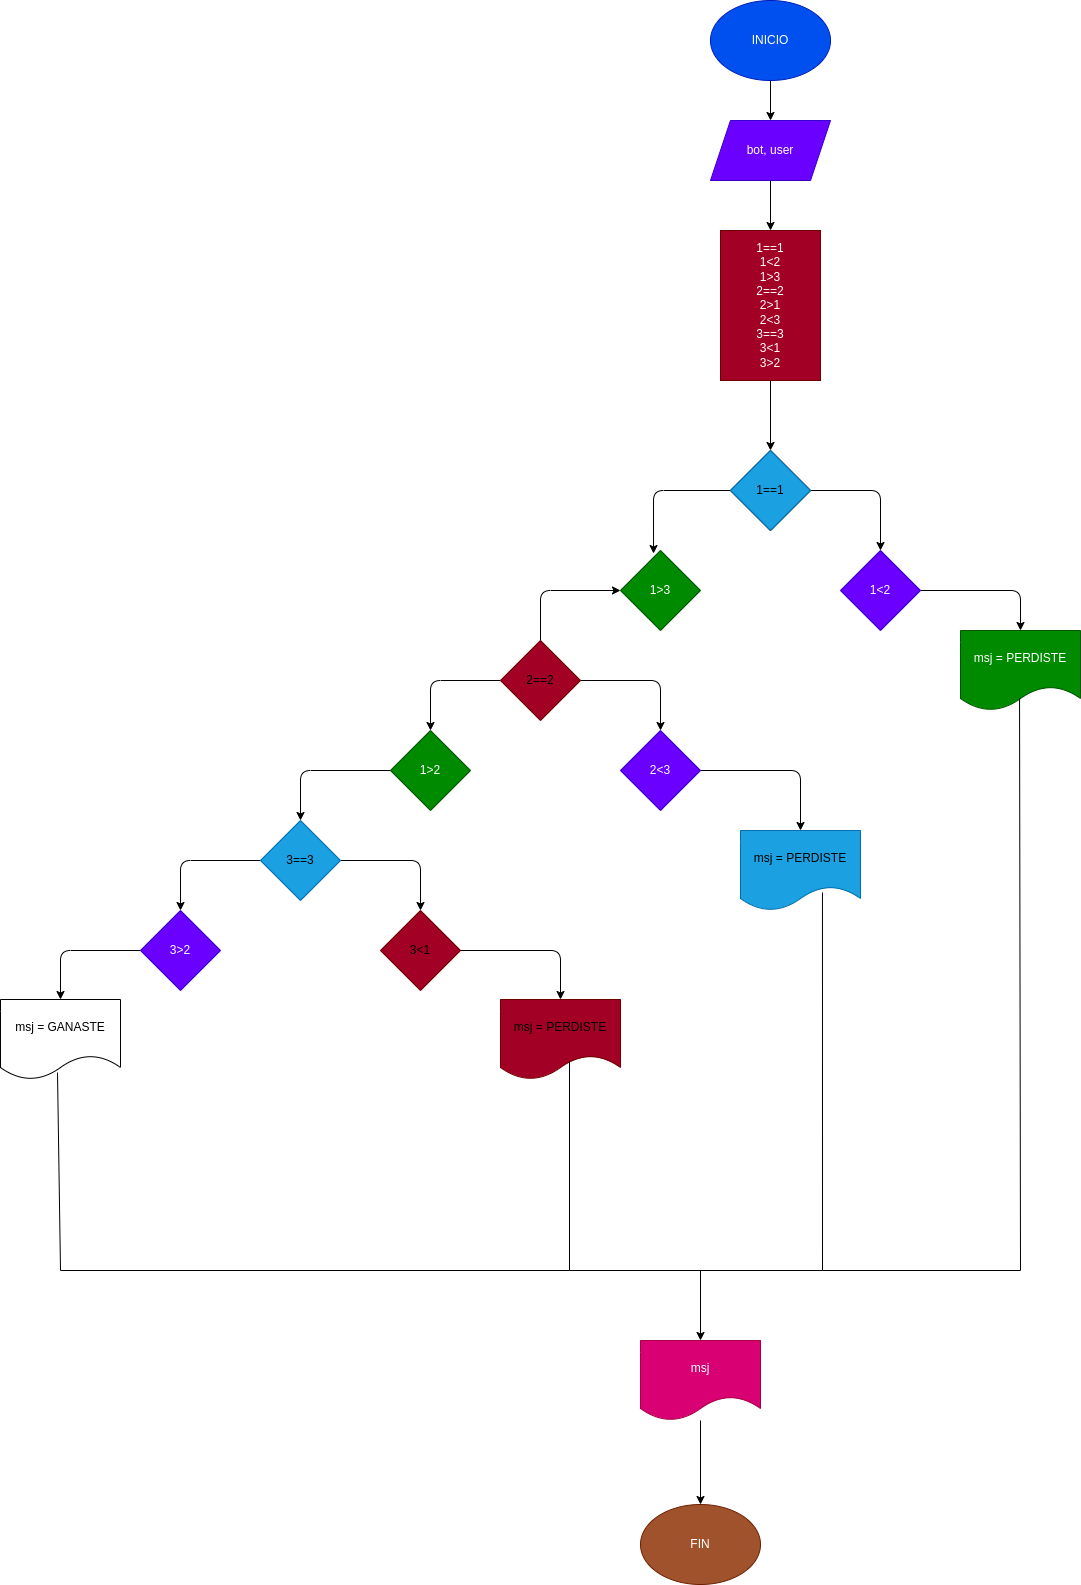

The diagram above was exported from draw.io. Its source (the exported page's mxGraphModel, read from the mxfile embedded in the PNG):
<mxGraphModel dx="1659" dy="407" grid="1" gridSize="10" guides="1" tooltips="1" connect="1" arrows="1" fold="1" page="1" pageScale="1" pageWidth="827" pageHeight="1169" math="0" shadow="0">
  <root>
    <mxCell id="0" />
    <mxCell id="1" parent="0" />
    <mxCell id="4" value="" style="edgeStyle=none;html=1;" edge="1" parent="1" source="2" target="3">
      <mxGeometry relative="1" as="geometry" />
    </mxCell>
    <mxCell id="2" value="INICIO" style="ellipse;whiteSpace=wrap;html=1;fillColor=#0050ef;fontColor=#ffffff;strokeColor=#001DBC;" vertex="1" parent="1">
      <mxGeometry x="370" y="170" width="120" height="80" as="geometry" />
    </mxCell>
    <mxCell id="6" value="" style="edgeStyle=none;html=1;" edge="1" parent="1" source="3" target="5">
      <mxGeometry relative="1" as="geometry" />
    </mxCell>
    <mxCell id="3" value="bot, user" style="shape=parallelogram;perimeter=parallelogramPerimeter;whiteSpace=wrap;html=1;fixedSize=1;fillColor=#6a00ff;fontColor=#ffffff;strokeColor=#3700CC;" vertex="1" parent="1">
      <mxGeometry x="370" y="290" width="120" height="60" as="geometry" />
    </mxCell>
    <mxCell id="8" value="" style="edgeStyle=none;html=1;" edge="1" parent="1" source="5" target="7">
      <mxGeometry relative="1" as="geometry" />
    </mxCell>
    <mxCell id="5" value="1==1&lt;br&gt;1&amp;lt;2&lt;br&gt;1&amp;gt;3&lt;br&gt;2==2&lt;br&gt;2&amp;gt;1&lt;br&gt;2&amp;lt;3&lt;br&gt;3==3&lt;br&gt;3&amp;lt;1&lt;br&gt;3&amp;gt;2" style="rounded=0;whiteSpace=wrap;html=1;fillColor=#a20025;fontColor=#ffffff;strokeColor=#6F0000;" vertex="1" parent="1">
      <mxGeometry x="380" y="400" width="100" height="150" as="geometry" />
    </mxCell>
    <mxCell id="10" style="edgeStyle=none;html=1;exitX=1;exitY=0.5;exitDx=0;exitDy=0;entryX=0.5;entryY=0;entryDx=0;entryDy=0;" edge="1" parent="1" source="7">
      <mxGeometry relative="1" as="geometry">
        <mxPoint x="540" y="720" as="targetPoint" />
        <Array as="points">
          <mxPoint x="540" y="660" />
        </Array>
      </mxGeometry>
    </mxCell>
    <mxCell id="13" style="edgeStyle=none;html=1;exitX=0;exitY=0.5;exitDx=0;exitDy=0;entryX=0.413;entryY=0.038;entryDx=0;entryDy=0;entryPerimeter=0;" edge="1" parent="1" source="7" target="12">
      <mxGeometry relative="1" as="geometry">
        <Array as="points">
          <mxPoint x="313" y="660" />
        </Array>
      </mxGeometry>
    </mxCell>
    <mxCell id="7" value="1==1" style="rhombus;whiteSpace=wrap;html=1;" vertex="1" parent="1">
      <mxGeometry x="390" y="620" width="80" height="80" as="geometry" />
    </mxCell>
    <mxCell id="33" style="edgeStyle=none;html=1;exitX=1;exitY=0.5;exitDx=0;exitDy=0;entryX=0.5;entryY=0;entryDx=0;entryDy=0;" edge="1" parent="1" source="11" target="32">
      <mxGeometry relative="1" as="geometry">
        <Array as="points">
          <mxPoint x="680" y="760" />
        </Array>
      </mxGeometry>
    </mxCell>
    <mxCell id="11" value="1&amp;lt;2" style="rhombus;whiteSpace=wrap;html=1;fillColor=#6a00ff;strokeColor=#3700CC;fontColor=#ffffff;" vertex="1" parent="1">
      <mxGeometry x="500" y="720" width="80" height="80" as="geometry" />
    </mxCell>
    <mxCell id="12" value="1&amp;gt;3" style="rhombus;whiteSpace=wrap;html=1;fillColor=#008a00;strokeColor=#005700;fontColor=#ffffff;" vertex="1" parent="1">
      <mxGeometry x="280" y="720" width="80" height="80" as="geometry" />
    </mxCell>
    <mxCell id="14" value="1==1" style="rhombus;whiteSpace=wrap;html=1;fillColor=#1ba1e2;strokeColor=#006EAF;" vertex="1" parent="1">
      <mxGeometry x="390" y="620" width="80" height="80" as="geometry" />
    </mxCell>
    <mxCell id="18" style="edgeStyle=none;html=1;exitX=0.5;exitY=0;exitDx=0;exitDy=0;entryX=0;entryY=0.5;entryDx=0;entryDy=0;" edge="1" parent="1" source="15" target="12">
      <mxGeometry relative="1" as="geometry">
        <Array as="points">
          <mxPoint x="200" y="760" />
        </Array>
      </mxGeometry>
    </mxCell>
    <mxCell id="20" style="edgeStyle=none;html=1;exitX=1;exitY=0.5;exitDx=0;exitDy=0;entryX=0.5;entryY=0;entryDx=0;entryDy=0;" edge="1" parent="1" source="15" target="19">
      <mxGeometry relative="1" as="geometry">
        <Array as="points">
          <mxPoint x="320" y="850" />
        </Array>
      </mxGeometry>
    </mxCell>
    <mxCell id="22" style="edgeStyle=none;html=1;exitX=0;exitY=0.5;exitDx=0;exitDy=0;entryX=0.5;entryY=0;entryDx=0;entryDy=0;" edge="1" parent="1" source="15" target="21">
      <mxGeometry relative="1" as="geometry">
        <Array as="points">
          <mxPoint x="90" y="850" />
        </Array>
      </mxGeometry>
    </mxCell>
    <mxCell id="15" value="2==2" style="rhombus;whiteSpace=wrap;html=1;fillColor=#a20025;strokeColor=#6F0000;" vertex="1" parent="1">
      <mxGeometry x="160" y="810" width="80" height="80" as="geometry" />
    </mxCell>
    <mxCell id="35" style="edgeStyle=none;html=1;exitX=1;exitY=0.5;exitDx=0;exitDy=0;entryX=0.5;entryY=0;entryDx=0;entryDy=0;" edge="1" parent="1" source="19" target="34">
      <mxGeometry relative="1" as="geometry">
        <Array as="points">
          <mxPoint x="460" y="940" />
        </Array>
      </mxGeometry>
    </mxCell>
    <mxCell id="19" value="2&amp;lt;3" style="rhombus;whiteSpace=wrap;html=1;fillColor=#6a00ff;fontColor=#ffffff;strokeColor=#3700CC;" vertex="1" parent="1">
      <mxGeometry x="280" y="900" width="80" height="80" as="geometry" />
    </mxCell>
    <mxCell id="24" style="edgeStyle=none;html=1;exitX=0;exitY=0.5;exitDx=0;exitDy=0;entryX=0.5;entryY=0;entryDx=0;entryDy=0;" edge="1" parent="1" source="21" target="23">
      <mxGeometry relative="1" as="geometry">
        <Array as="points">
          <mxPoint x="-40" y="940" />
        </Array>
      </mxGeometry>
    </mxCell>
    <mxCell id="21" value="1&amp;gt;2" style="rhombus;whiteSpace=wrap;html=1;fillColor=#008a00;strokeColor=#005700;fontColor=#ffffff;" vertex="1" parent="1">
      <mxGeometry x="50" y="900" width="80" height="80" as="geometry" />
    </mxCell>
    <mxCell id="26" style="edgeStyle=none;html=1;exitX=1;exitY=0.5;exitDx=0;exitDy=0;entryX=0.5;entryY=0;entryDx=0;entryDy=0;" edge="1" parent="1" source="23" target="25">
      <mxGeometry relative="1" as="geometry">
        <Array as="points">
          <mxPoint x="80" y="1030" />
        </Array>
      </mxGeometry>
    </mxCell>
    <mxCell id="28" style="edgeStyle=none;html=1;exitX=0;exitY=0.5;exitDx=0;exitDy=0;entryX=0.5;entryY=0;entryDx=0;entryDy=0;" edge="1" parent="1" source="23" target="27">
      <mxGeometry relative="1" as="geometry">
        <Array as="points">
          <mxPoint x="-160" y="1030" />
        </Array>
      </mxGeometry>
    </mxCell>
    <mxCell id="23" value="3==3" style="rhombus;whiteSpace=wrap;html=1;fillColor=#1ba1e2;strokeColor=#006EAF;" vertex="1" parent="1">
      <mxGeometry x="-80" y="990" width="80" height="80" as="geometry" />
    </mxCell>
    <mxCell id="37" style="edgeStyle=none;html=1;exitX=1;exitY=0.5;exitDx=0;exitDy=0;entryX=0.5;entryY=0;entryDx=0;entryDy=0;" edge="1" parent="1" source="25" target="36">
      <mxGeometry relative="1" as="geometry">
        <Array as="points">
          <mxPoint x="220" y="1120" />
        </Array>
      </mxGeometry>
    </mxCell>
    <mxCell id="25" value="3&amp;lt;1" style="rhombus;whiteSpace=wrap;html=1;fillColor=#a20025;strokeColor=#6F0000;" vertex="1" parent="1">
      <mxGeometry x="40" y="1080" width="80" height="80" as="geometry" />
    </mxCell>
    <mxCell id="31" style="edgeStyle=none;html=1;exitX=0;exitY=0.5;exitDx=0;exitDy=0;entryX=0.5;entryY=0;entryDx=0;entryDy=0;" edge="1" parent="1" source="27" target="30">
      <mxGeometry relative="1" as="geometry">
        <Array as="points">
          <mxPoint x="-280" y="1120" />
        </Array>
      </mxGeometry>
    </mxCell>
    <mxCell id="27" value="3&amp;gt;2" style="rhombus;whiteSpace=wrap;html=1;fillColor=#6a00ff;fontColor=#ffffff;strokeColor=#3700CC;" vertex="1" parent="1">
      <mxGeometry x="-200" y="1080" width="80" height="80" as="geometry" />
    </mxCell>
    <mxCell id="30" value="msj = GANASTE" style="shape=document;whiteSpace=wrap;html=1;boundedLbl=1;" vertex="1" parent="1">
      <mxGeometry x="-340" y="1169" width="120" height="80" as="geometry" />
    </mxCell>
    <mxCell id="32" value="msj = PERDISTE" style="shape=document;whiteSpace=wrap;html=1;boundedLbl=1;fillColor=#008a00;strokeColor=#005700;fontColor=#ffffff;" vertex="1" parent="1">
      <mxGeometry x="620" y="800" width="120" height="80" as="geometry" />
    </mxCell>
    <mxCell id="34" value="msj = PERDISTE" style="shape=document;whiteSpace=wrap;html=1;boundedLbl=1;fillColor=#1ba1e2;strokeColor=#006EAF;" vertex="1" parent="1">
      <mxGeometry x="400" y="1000" width="120" height="80" as="geometry" />
    </mxCell>
    <mxCell id="36" value="msj = PERDISTE" style="shape=document;whiteSpace=wrap;html=1;boundedLbl=1;fillColor=#a20025;strokeColor=#6F0000;" vertex="1" parent="1">
      <mxGeometry x="160" y="1169" width="120" height="80" as="geometry" />
    </mxCell>
    <mxCell id="38" value="" style="endArrow=none;html=1;entryX=0.475;entryY=0.913;entryDx=0;entryDy=0;entryPerimeter=0;" edge="1" parent="1" target="30">
      <mxGeometry width="50" height="50" relative="1" as="geometry">
        <mxPoint x="-280" y="1440" as="sourcePoint" />
        <mxPoint x="-80" y="1240" as="targetPoint" />
      </mxGeometry>
    </mxCell>
    <mxCell id="39" value="" style="endArrow=none;html=1;entryX=0.575;entryY=0.775;entryDx=0;entryDy=0;entryPerimeter=0;" edge="1" parent="1" target="36">
      <mxGeometry width="50" height="50" relative="1" as="geometry">
        <mxPoint x="229" y="1440" as="sourcePoint" />
        <mxPoint x="230" y="1230" as="targetPoint" />
      </mxGeometry>
    </mxCell>
    <mxCell id="40" value="" style="endArrow=none;html=1;" edge="1" parent="1">
      <mxGeometry width="50" height="50" relative="1" as="geometry">
        <mxPoint x="-280" y="1440" as="sourcePoint" />
        <mxPoint x="680" y="1440" as="targetPoint" />
      </mxGeometry>
    </mxCell>
    <mxCell id="41" value="" style="endArrow=none;html=1;entryX=0.492;entryY=0.85;entryDx=0;entryDy=0;entryPerimeter=0;" edge="1" parent="1" target="32">
      <mxGeometry width="50" height="50" relative="1" as="geometry">
        <mxPoint x="680" y="1440" as="sourcePoint" />
        <mxPoint x="470" y="980" as="targetPoint" />
      </mxGeometry>
    </mxCell>
    <mxCell id="42" value="" style="endArrow=none;html=1;entryX=0.683;entryY=0.775;entryDx=0;entryDy=0;entryPerimeter=0;" edge="1" parent="1" target="34">
      <mxGeometry width="50" height="50" relative="1" as="geometry">
        <mxPoint x="482" y="1440" as="sourcePoint" />
        <mxPoint x="530" y="1080" as="targetPoint" />
      </mxGeometry>
    </mxCell>
    <mxCell id="43" value="" style="endArrow=classic;html=1;" edge="1" parent="1">
      <mxGeometry width="50" height="50" relative="1" as="geometry">
        <mxPoint x="360" y="1440" as="sourcePoint" />
        <mxPoint x="360" y="1510" as="targetPoint" />
      </mxGeometry>
    </mxCell>
    <mxCell id="46" value="" style="edgeStyle=none;html=1;" edge="1" parent="1" source="44" target="45">
      <mxGeometry relative="1" as="geometry" />
    </mxCell>
    <mxCell id="44" value="msj" style="shape=document;whiteSpace=wrap;html=1;boundedLbl=1;fillColor=#d80073;fontColor=#ffffff;strokeColor=#A50040;" vertex="1" parent="1">
      <mxGeometry x="300" y="1510" width="120" height="80" as="geometry" />
    </mxCell>
    <mxCell id="45" value="FIN" style="ellipse;whiteSpace=wrap;html=1;fillColor=#a0522d;fontColor=#ffffff;strokeColor=#6D1F00;" vertex="1" parent="1">
      <mxGeometry x="300" y="1674" width="120" height="80" as="geometry" />
    </mxCell>
  </root>
</mxGraphModel>